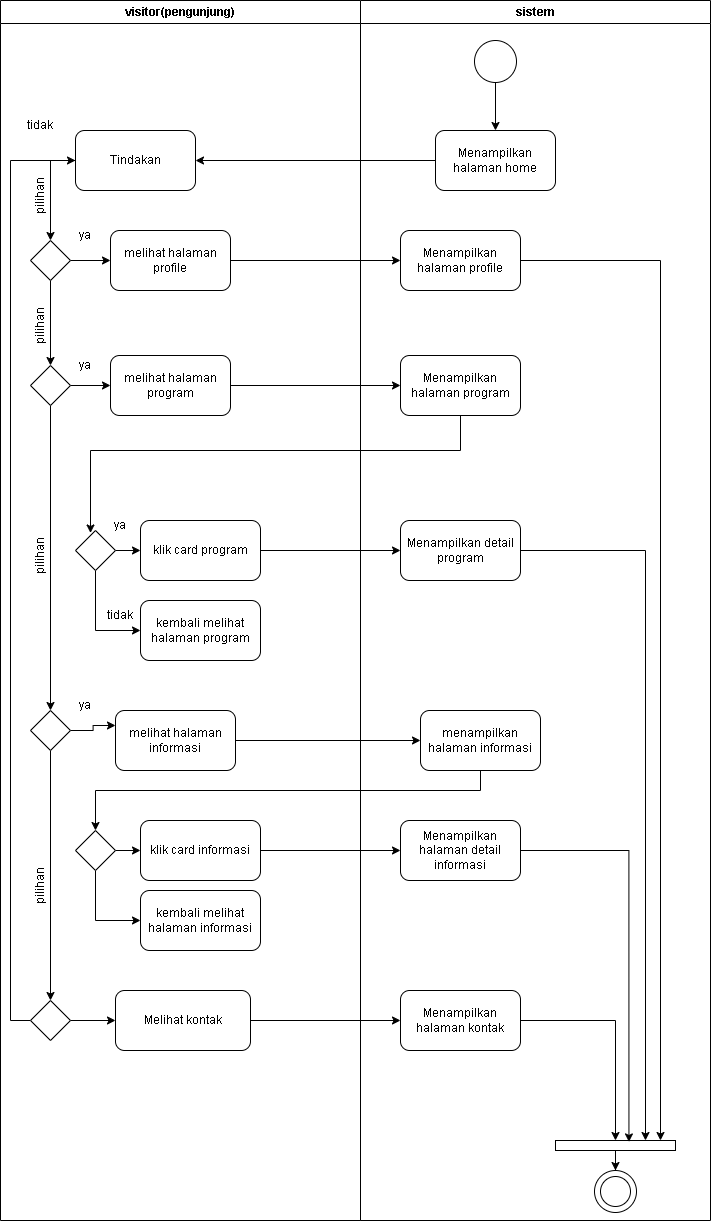

The diagram above was exported from draw.io. Its source (the exported page's mxGraphModel, read from the mxfile embedded in the PNG):
<mxGraphModel dx="1098" dy="1576" grid="1" gridSize="10" guides="1" tooltips="1" connect="1" arrows="1" fold="1" page="1" pageScale="1" pageWidth="827" pageHeight="1169" math="0" shadow="0">
  <root>
    <mxCell id="0" />
    <mxCell id="1" parent="0" />
    <mxCell id="uymCaG_j1RPyz79D6BGG-1" value="visitor(pengunjung)" style="swimlane;whiteSpace=wrap;html=1;" parent="1" vertex="1">
      <mxGeometry x="40" y="90" width="360" height="1220" as="geometry" />
    </mxCell>
    <mxCell id="uymCaG_j1RPyz79D6BGG-25" style="edgeStyle=orthogonalEdgeStyle;rounded=0;orthogonalLoop=1;jettySize=auto;html=1;entryX=0.5;entryY=0;entryDx=0;entryDy=0;" parent="uymCaG_j1RPyz79D6BGG-1" source="uymCaG_j1RPyz79D6BGG-9" target="uymCaG_j1RPyz79D6BGG-20" edge="1">
      <mxGeometry relative="1" as="geometry" />
    </mxCell>
    <mxCell id="uymCaG_j1RPyz79D6BGG-9" value="Tindakan" style="rounded=1;whiteSpace=wrap;html=1;" parent="uymCaG_j1RPyz79D6BGG-1" vertex="1">
      <mxGeometry x="75" y="130" width="120" height="60" as="geometry" />
    </mxCell>
    <mxCell id="uymCaG_j1RPyz79D6BGG-24" style="edgeStyle=orthogonalEdgeStyle;rounded=0;orthogonalLoop=1;jettySize=auto;html=1;" parent="uymCaG_j1RPyz79D6BGG-1" source="uymCaG_j1RPyz79D6BGG-20" target="uymCaG_j1RPyz79D6BGG-21" edge="1">
      <mxGeometry relative="1" as="geometry" />
    </mxCell>
    <mxCell id="uymCaG_j1RPyz79D6BGG-30" style="edgeStyle=orthogonalEdgeStyle;rounded=0;orthogonalLoop=1;jettySize=auto;html=1;entryX=0.5;entryY=0;entryDx=0;entryDy=0;" parent="uymCaG_j1RPyz79D6BGG-1" source="uymCaG_j1RPyz79D6BGG-20" target="uymCaG_j1RPyz79D6BGG-26" edge="1">
      <mxGeometry relative="1" as="geometry" />
    </mxCell>
    <mxCell id="uymCaG_j1RPyz79D6BGG-20" value="" style="rhombus;whiteSpace=wrap;html=1;" parent="uymCaG_j1RPyz79D6BGG-1" vertex="1">
      <mxGeometry x="30" y="240" width="40" height="40" as="geometry" />
    </mxCell>
    <mxCell id="uymCaG_j1RPyz79D6BGG-21" value="melihat halaman profile" style="rounded=1;whiteSpace=wrap;html=1;" parent="uymCaG_j1RPyz79D6BGG-1" vertex="1">
      <mxGeometry x="110" y="230" width="120" height="60" as="geometry" />
    </mxCell>
    <mxCell id="uymCaG_j1RPyz79D6BGG-22" value="melihat halaman program" style="rounded=1;whiteSpace=wrap;html=1;" parent="uymCaG_j1RPyz79D6BGG-1" vertex="1">
      <mxGeometry x="110" y="355" width="120" height="60" as="geometry" />
    </mxCell>
    <mxCell id="uymCaG_j1RPyz79D6BGG-28" style="edgeStyle=orthogonalEdgeStyle;rounded=0;orthogonalLoop=1;jettySize=auto;html=1;" parent="uymCaG_j1RPyz79D6BGG-1" source="uymCaG_j1RPyz79D6BGG-26" target="uymCaG_j1RPyz79D6BGG-22" edge="1">
      <mxGeometry relative="1" as="geometry" />
    </mxCell>
    <mxCell id="uymCaG_j1RPyz79D6BGG-85" style="edgeStyle=orthogonalEdgeStyle;rounded=0;orthogonalLoop=1;jettySize=auto;html=1;entryX=0.5;entryY=0;entryDx=0;entryDy=0;" parent="uymCaG_j1RPyz79D6BGG-1" source="uymCaG_j1RPyz79D6BGG-26" target="uymCaG_j1RPyz79D6BGG-83" edge="1">
      <mxGeometry relative="1" as="geometry" />
    </mxCell>
    <mxCell id="uymCaG_j1RPyz79D6BGG-26" value="" style="rhombus;whiteSpace=wrap;html=1;" parent="uymCaG_j1RPyz79D6BGG-1" vertex="1">
      <mxGeometry x="30" y="365" width="40" height="40" as="geometry" />
    </mxCell>
    <mxCell id="uymCaG_j1RPyz79D6BGG-34" value="tidak" style="text;strokeColor=none;align=center;fillColor=none;html=1;verticalAlign=middle;whiteSpace=wrap;rounded=0;" parent="uymCaG_j1RPyz79D6BGG-1" vertex="1">
      <mxGeometry x="10" y="110" width="60" height="30" as="geometry" />
    </mxCell>
    <mxCell id="uymCaG_j1RPyz79D6BGG-40" value="klik card program" style="rounded=1;whiteSpace=wrap;html=1;" parent="uymCaG_j1RPyz79D6BGG-1" vertex="1">
      <mxGeometry x="140" y="520" width="120" height="60" as="geometry" />
    </mxCell>
    <mxCell id="uymCaG_j1RPyz79D6BGG-51" style="edgeStyle=orthogonalEdgeStyle;rounded=0;orthogonalLoop=1;jettySize=auto;html=1;" parent="uymCaG_j1RPyz79D6BGG-1" source="uymCaG_j1RPyz79D6BGG-49" target="uymCaG_j1RPyz79D6BGG-40" edge="1">
      <mxGeometry relative="1" as="geometry" />
    </mxCell>
    <mxCell id="uymCaG_j1RPyz79D6BGG-53" style="edgeStyle=orthogonalEdgeStyle;rounded=0;orthogonalLoop=1;jettySize=auto;html=1;entryX=0;entryY=0.5;entryDx=0;entryDy=0;" parent="uymCaG_j1RPyz79D6BGG-1" source="uymCaG_j1RPyz79D6BGG-49" target="uymCaG_j1RPyz79D6BGG-52" edge="1">
      <mxGeometry relative="1" as="geometry">
        <Array as="points">
          <mxPoint x="95" y="630" />
        </Array>
      </mxGeometry>
    </mxCell>
    <mxCell id="uymCaG_j1RPyz79D6BGG-49" value="" style="rhombus;whiteSpace=wrap;html=1;" parent="uymCaG_j1RPyz79D6BGG-1" vertex="1">
      <mxGeometry x="75" y="530" width="40" height="40" as="geometry" />
    </mxCell>
    <mxCell id="uymCaG_j1RPyz79D6BGG-52" value="kembali melihat halaman program" style="rounded=1;whiteSpace=wrap;html=1;" parent="uymCaG_j1RPyz79D6BGG-1" vertex="1">
      <mxGeometry x="140" y="600" width="120" height="60" as="geometry" />
    </mxCell>
    <mxCell id="uymCaG_j1RPyz79D6BGG-54" value="ya" style="text;strokeColor=none;align=center;fillColor=none;html=1;verticalAlign=middle;whiteSpace=wrap;rounded=0;" parent="uymCaG_j1RPyz79D6BGG-1" vertex="1">
      <mxGeometry x="90" y="510" width="60" height="30" as="geometry" />
    </mxCell>
    <mxCell id="uymCaG_j1RPyz79D6BGG-55" value="tidak" style="text;strokeColor=none;align=center;fillColor=none;html=1;verticalAlign=middle;whiteSpace=wrap;rounded=0;" parent="uymCaG_j1RPyz79D6BGG-1" vertex="1">
      <mxGeometry x="90" y="600" width="60" height="30" as="geometry" />
    </mxCell>
    <mxCell id="uymCaG_j1RPyz79D6BGG-57" value="melihat halaman informasi" style="rounded=1;whiteSpace=wrap;html=1;" parent="uymCaG_j1RPyz79D6BGG-1" vertex="1">
      <mxGeometry x="115" y="710" width="120" height="60" as="geometry" />
    </mxCell>
    <mxCell id="uymCaG_j1RPyz79D6BGG-76" value="ya" style="text;strokeColor=none;align=center;fillColor=none;html=1;verticalAlign=middle;whiteSpace=wrap;rounded=0;" parent="uymCaG_j1RPyz79D6BGG-1" vertex="1">
      <mxGeometry x="55" y="220" width="60" height="30" as="geometry" />
    </mxCell>
    <mxCell id="uymCaG_j1RPyz79D6BGG-77" value="ya" style="text;strokeColor=none;align=center;fillColor=none;html=1;verticalAlign=middle;whiteSpace=wrap;rounded=0;" parent="uymCaG_j1RPyz79D6BGG-1" vertex="1">
      <mxGeometry x="55" y="350" width="60" height="30" as="geometry" />
    </mxCell>
    <mxCell id="uymCaG_j1RPyz79D6BGG-79" value="pilihan" style="text;strokeColor=none;align=center;fillColor=none;html=1;verticalAlign=middle;whiteSpace=wrap;rounded=0;rotation=-90;" parent="uymCaG_j1RPyz79D6BGG-1" vertex="1">
      <mxGeometry x="10" y="180" width="60" height="30" as="geometry" />
    </mxCell>
    <mxCell id="uymCaG_j1RPyz79D6BGG-80" value="pilihan" style="text;strokeColor=none;align=center;fillColor=none;html=1;verticalAlign=middle;whiteSpace=wrap;rounded=0;rotation=-90;" parent="uymCaG_j1RPyz79D6BGG-1" vertex="1">
      <mxGeometry x="10" y="310" width="60" height="30" as="geometry" />
    </mxCell>
    <mxCell id="uymCaG_j1RPyz79D6BGG-81" value="pilihan" style="text;strokeColor=none;align=center;fillColor=none;html=1;verticalAlign=middle;whiteSpace=wrap;rounded=0;rotation=-90;" parent="uymCaG_j1RPyz79D6BGG-1" vertex="1">
      <mxGeometry x="10" y="540" width="60" height="30" as="geometry" />
    </mxCell>
    <mxCell id="uymCaG_j1RPyz79D6BGG-86" style="edgeStyle=orthogonalEdgeStyle;rounded=0;orthogonalLoop=1;jettySize=auto;html=1;entryX=0;entryY=0.25;entryDx=0;entryDy=0;" parent="uymCaG_j1RPyz79D6BGG-1" source="uymCaG_j1RPyz79D6BGG-83" target="uymCaG_j1RPyz79D6BGG-57" edge="1">
      <mxGeometry relative="1" as="geometry" />
    </mxCell>
    <mxCell id="3T24WLZ7jCka1l9rNy58-6" style="edgeStyle=orthogonalEdgeStyle;rounded=0;orthogonalLoop=1;jettySize=auto;html=1;entryX=0;entryY=0.5;entryDx=0;entryDy=0;" parent="uymCaG_j1RPyz79D6BGG-1" source="iAQIePMXmgw5Dh4cGmKH-61" target="iAQIePMXmgw5Dh4cGmKH-50" edge="1">
      <mxGeometry relative="1" as="geometry">
        <mxPoint x="50" y="830" as="targetPoint" />
        <Array as="points">
          <mxPoint x="50" y="1020" />
        </Array>
      </mxGeometry>
    </mxCell>
    <mxCell id="iAQIePMXmgw5Dh4cGmKH-63" style="edgeStyle=orthogonalEdgeStyle;rounded=0;orthogonalLoop=1;jettySize=auto;html=1;entryX=0.5;entryY=0;entryDx=0;entryDy=0;" parent="uymCaG_j1RPyz79D6BGG-1" source="uymCaG_j1RPyz79D6BGG-83" target="iAQIePMXmgw5Dh4cGmKH-61" edge="1">
      <mxGeometry relative="1" as="geometry" />
    </mxCell>
    <mxCell id="uymCaG_j1RPyz79D6BGG-83" value="" style="rhombus;whiteSpace=wrap;html=1;" parent="uymCaG_j1RPyz79D6BGG-1" vertex="1">
      <mxGeometry x="30" y="710" width="40" height="40" as="geometry" />
    </mxCell>
    <mxCell id="uymCaG_j1RPyz79D6BGG-88" value="ya" style="text;strokeColor=none;align=center;fillColor=none;html=1;verticalAlign=middle;whiteSpace=wrap;rounded=0;" parent="uymCaG_j1RPyz79D6BGG-1" vertex="1">
      <mxGeometry x="55" y="690" width="60" height="30" as="geometry" />
    </mxCell>
    <mxCell id="3T24WLZ7jCka1l9rNy58-10" style="edgeStyle=orthogonalEdgeStyle;rounded=0;orthogonalLoop=1;jettySize=auto;html=1;entryX=0;entryY=0.5;entryDx=0;entryDy=0;exitX=0;exitY=0.5;exitDx=0;exitDy=0;" parent="uymCaG_j1RPyz79D6BGG-1" source="iAQIePMXmgw5Dh4cGmKH-61" target="uymCaG_j1RPyz79D6BGG-9" edge="1">
      <mxGeometry relative="1" as="geometry">
        <Array as="points">
          <mxPoint x="10" y="1020" />
          <mxPoint x="10" y="160" />
        </Array>
        <mxPoint x="30" y="850" as="sourcePoint" />
      </mxGeometry>
    </mxCell>
    <mxCell id="iAQIePMXmgw5Dh4cGmKH-1" value="klik card informasi" style="rounded=1;whiteSpace=wrap;html=1;" parent="uymCaG_j1RPyz79D6BGG-1" vertex="1">
      <mxGeometry x="140" y="820" width="120" height="60" as="geometry" />
    </mxCell>
    <mxCell id="iAQIePMXmgw5Dh4cGmKH-7" style="edgeStyle=orthogonalEdgeStyle;rounded=0;orthogonalLoop=1;jettySize=auto;html=1;entryX=0;entryY=0.5;entryDx=0;entryDy=0;" parent="uymCaG_j1RPyz79D6BGG-1" source="iAQIePMXmgw5Dh4cGmKH-3" target="iAQIePMXmgw5Dh4cGmKH-1" edge="1">
      <mxGeometry relative="1" as="geometry" />
    </mxCell>
    <mxCell id="iAQIePMXmgw5Dh4cGmKH-8" style="edgeStyle=orthogonalEdgeStyle;rounded=0;orthogonalLoop=1;jettySize=auto;html=1;entryX=0;entryY=0.5;entryDx=0;entryDy=0;" parent="uymCaG_j1RPyz79D6BGG-1" source="iAQIePMXmgw5Dh4cGmKH-3" target="iAQIePMXmgw5Dh4cGmKH-5" edge="1">
      <mxGeometry relative="1" as="geometry">
        <Array as="points">
          <mxPoint x="95" y="920" />
        </Array>
      </mxGeometry>
    </mxCell>
    <mxCell id="iAQIePMXmgw5Dh4cGmKH-3" value="" style="rhombus;whiteSpace=wrap;html=1;" parent="uymCaG_j1RPyz79D6BGG-1" vertex="1">
      <mxGeometry x="75" y="830" width="40" height="40" as="geometry" />
    </mxCell>
    <mxCell id="iAQIePMXmgw5Dh4cGmKH-5" value="kembali melihat halaman informasi" style="rounded=1;whiteSpace=wrap;html=1;" parent="uymCaG_j1RPyz79D6BGG-1" vertex="1">
      <mxGeometry x="140" y="890" width="120" height="60" as="geometry" />
    </mxCell>
    <mxCell id="iAQIePMXmgw5Dh4cGmKH-50" value="Melihat kontak" style="rounded=1;whiteSpace=wrap;html=1;" parent="uymCaG_j1RPyz79D6BGG-1" vertex="1">
      <mxGeometry x="115" y="990" width="135" height="60" as="geometry" />
    </mxCell>
    <mxCell id="iAQIePMXmgw5Dh4cGmKH-61" value="" style="rhombus;whiteSpace=wrap;html=1;" parent="uymCaG_j1RPyz79D6BGG-1" vertex="1">
      <mxGeometry x="30" y="1000" width="40" height="40" as="geometry" />
    </mxCell>
    <mxCell id="iAQIePMXmgw5Dh4cGmKH-64" value="pilihan" style="text;strokeColor=none;align=center;fillColor=none;html=1;verticalAlign=middle;whiteSpace=wrap;rounded=0;rotation=-90;" parent="uymCaG_j1RPyz79D6BGG-1" vertex="1">
      <mxGeometry x="10" y="870" width="60" height="30" as="geometry" />
    </mxCell>
    <mxCell id="uymCaG_j1RPyz79D6BGG-2" value="sistem" style="swimlane;whiteSpace=wrap;html=1;" parent="1" vertex="1">
      <mxGeometry x="400" y="90" width="350" height="1220" as="geometry" />
    </mxCell>
    <mxCell id="uymCaG_j1RPyz79D6BGG-8" value="" style="edgeStyle=orthogonalEdgeStyle;rounded=0;orthogonalLoop=1;jettySize=auto;html=1;" parent="uymCaG_j1RPyz79D6BGG-2" source="uymCaG_j1RPyz79D6BGG-6" target="uymCaG_j1RPyz79D6BGG-7" edge="1">
      <mxGeometry relative="1" as="geometry" />
    </mxCell>
    <mxCell id="uymCaG_j1RPyz79D6BGG-6" value="" style="ellipse;whiteSpace=wrap;html=1;aspect=fixed;" parent="uymCaG_j1RPyz79D6BGG-2" vertex="1">
      <mxGeometry x="114" y="40" width="42" height="42" as="geometry" />
    </mxCell>
    <mxCell id="uymCaG_j1RPyz79D6BGG-7" value="Menampilkan halaman home" style="rounded=1;whiteSpace=wrap;html=1;" parent="uymCaG_j1RPyz79D6BGG-2" vertex="1">
      <mxGeometry x="75" y="130" width="120" height="60" as="geometry" />
    </mxCell>
    <mxCell id="uymCaG_j1RPyz79D6BGG-35" value="Menampilkan halaman profile" style="whiteSpace=wrap;html=1;rounded=1;" parent="uymCaG_j1RPyz79D6BGG-2" vertex="1">
      <mxGeometry x="40" y="230" width="120" height="60" as="geometry" />
    </mxCell>
    <mxCell id="uymCaG_j1RPyz79D6BGG-42" value="Menampilkan halaman program" style="whiteSpace=wrap;html=1;rounded=1;" parent="uymCaG_j1RPyz79D6BGG-2" vertex="1">
      <mxGeometry x="40" y="355" width="120" height="60" as="geometry" />
    </mxCell>
    <mxCell id="iAQIePMXmgw5Dh4cGmKH-58" style="edgeStyle=orthogonalEdgeStyle;rounded=0;orthogonalLoop=1;jettySize=auto;html=1;entryX=0.75;entryY=0;entryDx=0;entryDy=0;" parent="uymCaG_j1RPyz79D6BGG-2" source="uymCaG_j1RPyz79D6BGG-44" target="uymCaG_j1RPyz79D6BGG-93" edge="1">
      <mxGeometry relative="1" as="geometry" />
    </mxCell>
    <mxCell id="uymCaG_j1RPyz79D6BGG-44" value="Menampilkan detail program" style="whiteSpace=wrap;html=1;rounded=1;" parent="uymCaG_j1RPyz79D6BGG-2" vertex="1">
      <mxGeometry x="40" y="520" width="120" height="60" as="geometry" />
    </mxCell>
    <mxCell id="uymCaG_j1RPyz79D6BGG-61" value="menampilkan halaman informasi" style="rounded=1;whiteSpace=wrap;html=1;" parent="uymCaG_j1RPyz79D6BGG-2" vertex="1">
      <mxGeometry x="60" y="710" width="120" height="60" as="geometry" />
    </mxCell>
    <mxCell id="iAQIePMXmgw5Dh4cGmKH-9" value="Menampilkan halaman detail informasi" style="whiteSpace=wrap;html=1;rounded=1;" parent="uymCaG_j1RPyz79D6BGG-2" vertex="1">
      <mxGeometry x="40" y="820" width="120" height="60" as="geometry" />
    </mxCell>
    <mxCell id="iAQIePMXmgw5Dh4cGmKH-60" style="edgeStyle=orthogonalEdgeStyle;rounded=0;orthogonalLoop=1;jettySize=auto;html=1;entryX=0.5;entryY=0;entryDx=0;entryDy=0;" parent="uymCaG_j1RPyz79D6BGG-2" source="iAQIePMXmgw5Dh4cGmKH-51" target="uymCaG_j1RPyz79D6BGG-93" edge="1">
      <mxGeometry relative="1" as="geometry" />
    </mxCell>
    <mxCell id="iAQIePMXmgw5Dh4cGmKH-51" value="Menampilkan halaman kontak" style="rounded=1;whiteSpace=wrap;html=1;" parent="uymCaG_j1RPyz79D6BGG-2" vertex="1">
      <mxGeometry x="40" y="990" width="120" height="60" as="geometry" />
    </mxCell>
    <mxCell id="iAQIePMXmgw5Dh4cGmKH-54" value="" style="group" parent="uymCaG_j1RPyz79D6BGG-2" connectable="0" vertex="1">
      <mxGeometry x="195" y="1140" width="120" height="72" as="geometry" />
    </mxCell>
    <mxCell id="uymCaG_j1RPyz79D6BGG-89" value="" style="ellipse;whiteSpace=wrap;html=1;aspect=fixed;" parent="iAQIePMXmgw5Dh4cGmKH-54" vertex="1">
      <mxGeometry x="39" y="30" width="42" height="42" as="geometry" />
    </mxCell>
    <mxCell id="uymCaG_j1RPyz79D6BGG-90" value="" style="ellipse;whiteSpace=wrap;html=1;aspect=fixed;" parent="iAQIePMXmgw5Dh4cGmKH-54" vertex="1">
      <mxGeometry x="45" y="36" width="30" height="30" as="geometry" />
    </mxCell>
    <mxCell id="7mm_sLUEpm0Wvx_lz_jC-1" style="edgeStyle=orthogonalEdgeStyle;rounded=0;orthogonalLoop=1;jettySize=auto;html=1;entryX=0.5;entryY=0;entryDx=0;entryDy=0;" parent="iAQIePMXmgw5Dh4cGmKH-54" source="uymCaG_j1RPyz79D6BGG-93" target="uymCaG_j1RPyz79D6BGG-89" edge="1">
      <mxGeometry relative="1" as="geometry" />
    </mxCell>
    <mxCell id="uymCaG_j1RPyz79D6BGG-93" value="" style="rounded=0;whiteSpace=wrap;html=1;" parent="iAQIePMXmgw5Dh4cGmKH-54" vertex="1">
      <mxGeometry width="120" height="10" as="geometry" />
    </mxCell>
    <mxCell id="iAQIePMXmgw5Dh4cGmKH-57" style="edgeStyle=orthogonalEdgeStyle;rounded=0;orthogonalLoop=1;jettySize=auto;html=1;entryX=0.875;entryY=0;entryDx=0;entryDy=0;entryPerimeter=0;" parent="uymCaG_j1RPyz79D6BGG-2" source="uymCaG_j1RPyz79D6BGG-35" target="uymCaG_j1RPyz79D6BGG-93" edge="1">
      <mxGeometry relative="1" as="geometry" />
    </mxCell>
    <mxCell id="iAQIePMXmgw5Dh4cGmKH-59" style="edgeStyle=orthogonalEdgeStyle;rounded=0;orthogonalLoop=1;jettySize=auto;html=1;entryX=0.612;entryY=0.143;entryDx=0;entryDy=0;entryPerimeter=0;" parent="uymCaG_j1RPyz79D6BGG-2" source="iAQIePMXmgw5Dh4cGmKH-9" target="uymCaG_j1RPyz79D6BGG-93" edge="1">
      <mxGeometry relative="1" as="geometry" />
    </mxCell>
    <mxCell id="uymCaG_j1RPyz79D6BGG-10" style="edgeStyle=orthogonalEdgeStyle;rounded=0;orthogonalLoop=1;jettySize=auto;html=1;entryX=1;entryY=0.5;entryDx=0;entryDy=0;" parent="1" source="uymCaG_j1RPyz79D6BGG-7" target="uymCaG_j1RPyz79D6BGG-9" edge="1">
      <mxGeometry relative="1" as="geometry" />
    </mxCell>
    <mxCell id="uymCaG_j1RPyz79D6BGG-36" value="" style="edgeStyle=orthogonalEdgeStyle;rounded=0;orthogonalLoop=1;jettySize=auto;html=1;" parent="1" source="uymCaG_j1RPyz79D6BGG-21" target="uymCaG_j1RPyz79D6BGG-35" edge="1">
      <mxGeometry relative="1" as="geometry" />
    </mxCell>
    <mxCell id="uymCaG_j1RPyz79D6BGG-43" value="" style="edgeStyle=orthogonalEdgeStyle;rounded=0;orthogonalLoop=1;jettySize=auto;html=1;" parent="1" source="uymCaG_j1RPyz79D6BGG-22" target="uymCaG_j1RPyz79D6BGG-42" edge="1">
      <mxGeometry relative="1" as="geometry" />
    </mxCell>
    <mxCell id="uymCaG_j1RPyz79D6BGG-45" value="" style="edgeStyle=orthogonalEdgeStyle;rounded=0;orthogonalLoop=1;jettySize=auto;html=1;" parent="1" source="uymCaG_j1RPyz79D6BGG-40" target="uymCaG_j1RPyz79D6BGG-44" edge="1">
      <mxGeometry relative="1" as="geometry" />
    </mxCell>
    <mxCell id="uymCaG_j1RPyz79D6BGG-62" style="edgeStyle=orthogonalEdgeStyle;rounded=0;orthogonalLoop=1;jettySize=auto;html=1;entryX=0;entryY=0.5;entryDx=0;entryDy=0;" parent="1" source="uymCaG_j1RPyz79D6BGG-57" target="uymCaG_j1RPyz79D6BGG-61" edge="1">
      <mxGeometry relative="1" as="geometry" />
    </mxCell>
    <mxCell id="3T24WLZ7jCka1l9rNy58-9" style="edgeStyle=orthogonalEdgeStyle;rounded=0;orthogonalLoop=1;jettySize=auto;html=1;entryX=0;entryY=0.5;entryDx=0;entryDy=0;" parent="1" edge="1">
      <mxGeometry relative="1" as="geometry">
        <mxPoint x="365" y="940" as="sourcePoint" />
      </mxGeometry>
    </mxCell>
    <mxCell id="iAQIePMXmgw5Dh4cGmKH-14" style="edgeStyle=orthogonalEdgeStyle;rounded=0;orthogonalLoop=1;jettySize=auto;html=1;entryX=0;entryY=0.5;entryDx=0;entryDy=0;" parent="1" source="iAQIePMXmgw5Dh4cGmKH-1" target="iAQIePMXmgw5Dh4cGmKH-9" edge="1">
      <mxGeometry relative="1" as="geometry" />
    </mxCell>
    <mxCell id="iAQIePMXmgw5Dh4cGmKH-52" style="edgeStyle=orthogonalEdgeStyle;rounded=0;orthogonalLoop=1;jettySize=auto;html=1;entryX=0;entryY=0.5;entryDx=0;entryDy=0;" parent="1" source="iAQIePMXmgw5Dh4cGmKH-50" target="iAQIePMXmgw5Dh4cGmKH-51" edge="1">
      <mxGeometry relative="1" as="geometry" />
    </mxCell>
    <mxCell id="iAQIePMXmgw5Dh4cGmKH-65" style="edgeStyle=orthogonalEdgeStyle;rounded=0;orthogonalLoop=1;jettySize=auto;html=1;entryX=0.5;entryY=0;entryDx=0;entryDy=0;" parent="1" source="uymCaG_j1RPyz79D6BGG-61" target="iAQIePMXmgw5Dh4cGmKH-3" edge="1">
      <mxGeometry relative="1" as="geometry">
        <Array as="points">
          <mxPoint x="520" y="880" />
          <mxPoint x="135" y="880" />
        </Array>
      </mxGeometry>
    </mxCell>
    <mxCell id="iAQIePMXmgw5Dh4cGmKH-66" style="edgeStyle=orthogonalEdgeStyle;rounded=0;orthogonalLoop=1;jettySize=auto;html=1;entryX=0;entryY=0.75;entryDx=0;entryDy=0;" parent="1" source="uymCaG_j1RPyz79D6BGG-42" target="uymCaG_j1RPyz79D6BGG-54" edge="1">
      <mxGeometry relative="1" as="geometry">
        <Array as="points">
          <mxPoint x="500" y="540" />
          <mxPoint x="130" y="540" />
        </Array>
      </mxGeometry>
    </mxCell>
  </root>
</mxGraphModel>